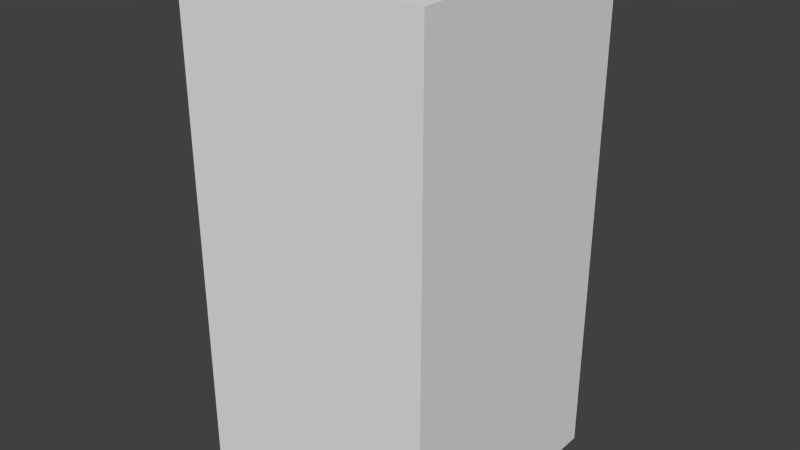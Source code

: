 # Source: darkBlueAxesSix.blend  (saved by Blender 2.68.0; exported with 4.5.12 LTS)
import bpy
from mathutils import Matrix  # noqa: F401  (used for matrix-valued properties, if any)

bpy.ops.wm.read_factory_settings(use_empty=True)
scene = bpy.context.scene
scene.name = 'Scene'

# ---- collections
col_collection_1 = bpy.data.collections.new('Collection 1'); scene.collection.children.link(col_collection_1)

# ---- world
world_world = bpy.data.worlds.new('World'); scene.world = world_world
world_world.color = (0.05088, 0.05088, 0.05088)
world_world.use_sun_shadow = False
world_world.sun_shadow_jitter_overblur = 0.0
world_world.cycles.sampling_method = 'MANUAL'
world_world.cycles.sample_map_resolution = 256

# ---- meshes
me_darkblueaxessix = bpy.data.meshes.new('darkBlueAxesSix')
me_darkblueaxessix.from_pydata([(-0.5, -0.5, -1.0), (-0.5, 0.5, -1.0), (0.5, 0.5, -1.0), (0.5, -0.5, -1.0), (-0.5, -0.5, 1.0), (-0.5, 0.5, 1.0), (0.5, 0.5, 1.0), (0.5, -0.5, 1.0)], [], [(4, 5, 1, 0), (5, 6, 2, 1), (6, 7, 3, 2), (7, 4, 0, 3), (0, 1, 2, 3), (7, 6, 5, 4)])
me_darkblueaxessix.use_remesh_preserve_volume = False
me_darkblueaxessix.use_remesh_preserve_attributes = False
me_darkblueaxessix.use_mirror_vertex_groups = False
me_darkblueaxessix.update()

# ---- objects
ob_darkblueaxessix = bpy.data.objects.new('darkBlueAxesSix', me_darkblueaxessix)

# ---- transforms, parenting, visibility, modifiers, constraints
ob_darkblueaxessix.location = (0.0, 0.0, 0.0)
ob_darkblueaxessix.lineart.crease_threshold = 0.0

# ---- collection membership
col_collection_1.objects.link(ob_darkblueaxessix)

# ---- scene / render settings (as saved in the file)
scene.frame_start = 1; scene.frame_end = 250; scene.frame_set(1)
scene.render.engine = 'BLENDER_EEVEE_NEXT'
scene.render.image_settings.color_mode = 'RGB'
scene.render.image_settings.compression = 90
scene.render.resolution_percentage = 50
scene.render.dither_intensity = 0.0
scene.cycles.use_denoising = False
scene.cycles.samples = 10
scene.cycles.sampling_pattern = 'TABULATED_SOBOL'
scene.cycles.light_sampling_threshold = 0.0
scene.cycles.use_adaptive_sampling = False
scene.cycles.use_light_tree = False
scene.cycles.blur_glossy = 0.0
scene.cycles.volume_bounces = 1
scene.cycles.pixel_filter_type = 'GAUSSIAN'
scene.cycles.sample_clamp_indirect = 0.0
scene.view_settings.view_transform = 'Standard'
bpy.context.view_layer.update()

# ---- added for rendering (the .blend has no active camera and no usable light): camera, sun
cam_auto = bpy.data.cameras.new('AutoCamera')
cam_auto.lens = 50.0
cam_auto.sensor_width = 36.0
cam_auto.clip_end = 1000.0
ob_auto_camera = bpy.data.objects.new('AutoCamera', cam_auto)
scene.collection.objects.link(ob_auto_camera)
ob_auto_camera.location = (2.26633, -2.71959, 1.81306)
ob_auto_camera.rotation_euler = (1.09748, -7.21219e-08, 0.694738)
scene.camera = ob_auto_camera
light_auto_sun = bpy.data.lights.new('AutoSun', 'SUN')
light_auto_sun.energy = 3.0
light_auto_sun.angle = 0.0523599
ob_auto_sun = bpy.data.objects.new('AutoSun', light_auto_sun)
scene.collection.objects.link(ob_auto_sun)
ob_auto_sun.rotation_euler = (0.872665, 0.174533, 0.523599)
bpy.context.view_layer.update()

